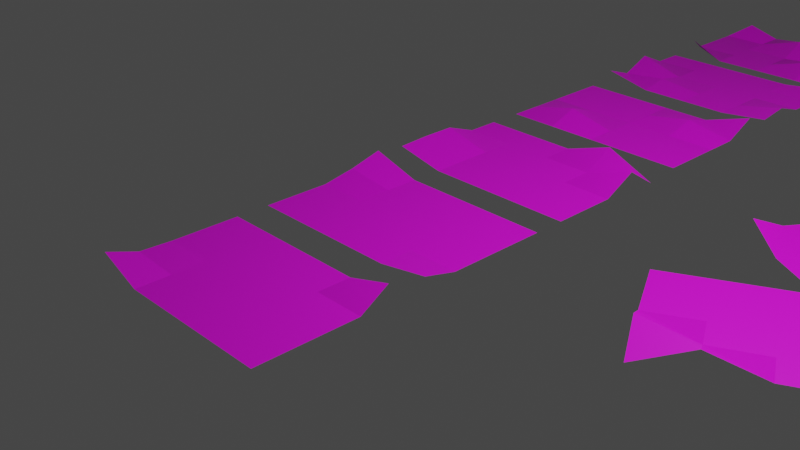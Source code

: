 # Source: letters.blend  (saved by Blender 3.1.7; exported with 4.5.12 LTS)
import bpy
from mathutils import Matrix  # noqa: F401  (used for matrix-valued properties, if any)

bpy.ops.wm.read_factory_settings(use_empty=True)
scene = bpy.context.scene
scene.name = 'Scene'

# ---- collections
col_collection = bpy.data.collections.new('Collection'); scene.collection.children.link(col_collection)

# ---- images (referenced by path relative to the original .blend; pixels are not part of the script)
import os
ASSET_DIR = os.environ.get("B2B_ASSET_DIR", "")  # directory of the original .blend (textures are referenced by path, not embedded)
HERE = os.path.dirname(os.path.abspath(__file__))  # packed textures are extracted next to this script under _unpacked/

def load_image(name, relpath, width, height, colorspace="sRGB"):
    """Load a texture the original file referenced (path relative to the .blend, or extracted next to this script)."""
    p = next((c for c in (os.path.join(HERE, relpath), os.path.join(ASSET_DIR, relpath)) if relpath and os.path.exists(c)), "")
    if p:
        img = bpy.data.images.load(p, check_existing=True)
        img.name = name
    else:  # same state as the original file: an image datablock whose file is absent (Cycles renders it pink)
        img = bpy.data.images.new(name, width, height)
        img.source = "FILE"
        img.filepath = "//" + (relpath or name)
    img.colorspace_settings.name = colorspace
    return img
img_1_png = load_image('1.png', 'source/paper/1.png', 1024, 1024, 'sRGB')
img_3_jpg = load_image('3.jpg', 'source/paper/3.jpg', 1024, 1024, 'sRGB')
img_agu_png = load_image('AGU.png', 'source/paper/AGU.png', 1024, 1024, 'sRGB')
img_4_jpg = load_image('4.jpg', 'source/paper/4.jpg', 1024, 1024, 'sRGB')
img_2_jpg = load_image('2.jpg', 'source/paper/2.jpg', 1024, 1024, 'sRGB')
img_5_jpg = load_image('5.jpg', 'source/paper/5.jpg', 1024, 1024, 'sRGB')
img_6_jpg = load_image('6.jpg', 'source/paper/6.jpg', 1024, 1024, 'sRGB')

# ---- materials (node trees are filled in below, after node groups)
mat_1 = bpy.data.materials.new('1')
mat_1.use_transparent_shadow = False
mat_1.roughness = 0.5
mat_3 = bpy.data.materials.new('3')
mat_3.use_transparent_shadow = False
mat_3.roughness = 0.5
mat_4 = bpy.data.materials.new('4')
mat_4.use_transparent_shadow = False
mat_4.roughness = 0.5
mat_2 = bpy.data.materials.new('2')
mat_2.use_transparent_shadow = False
mat_2.roughness = 0.5
mat_5 = bpy.data.materials.new('5')
mat_5.use_transparent_shadow = False
mat_5.roughness = 0.5
mat_6 = bpy.data.materials.new('6')
mat_6.use_transparent_shadow = False
mat_6.roughness = 0.5
mat_5_005 = bpy.data.materials.new('5.005')
mat_5_005.use_transparent_shadow = False
mat_5_005.roughness = 0.5
mat_3_006 = bpy.data.materials.new('3.006')
mat_3_006.use_transparent_shadow = False
mat_3_006.roughness = 0.5
mat_1_005 = bpy.data.materials.new('1.005')
mat_1_005.use_transparent_shadow = False
mat_1_005.roughness = 0.5
mat_1_006 = bpy.data.materials.new('1.006')
mat_1_006.use_transparent_shadow = False
mat_1_006.roughness = 0.5
mat_3_005 = bpy.data.materials.new('3.005')
mat_3_005.use_transparent_shadow = False
mat_3_005.roughness = 0.5
mat_4_005 = bpy.data.materials.new('4.005')
mat_4_005.use_transparent_shadow = False
mat_4_005.roughness = 0.5
mat_2_005 = bpy.data.materials.new('2.005')
mat_2_005.use_transparent_shadow = False
mat_2_005.roughness = 0.5
mat_5_006 = bpy.data.materials.new('5.006')
mat_5_006.use_transparent_shadow = False
mat_5_006.roughness = 0.5
mat_6_005 = bpy.data.materials.new('6.005')
mat_6_005.use_transparent_shadow = False
mat_6_005.roughness = 0.5
mat_3_007 = bpy.data.materials.new('3.007')
mat_3_007.use_transparent_shadow = False
mat_3_007.roughness = 0.5
mat_4_006 = bpy.data.materials.new('4.006')
mat_4_006.use_transparent_shadow = False
mat_4_006.roughness = 0.5

# ---- material node trees
mat_1.use_nodes = True; mat_1.node_tree.nodes.clear()
_N = mat_1.node_tree.nodes; _L = mat_1.node_tree.links
n0 = _N.new('ShaderNodeBsdfPrincipled'); n0.name = 'Principled BSDF'; n0.location = (10, 300)
n0.distribution = 'GGX'
n0.subsurface_method = 'RANDOM_WALK_SKIN'
n0.inputs[3].default_value = 1.45
n0.inputs[27].default_value = (0.0, 0.0, 0.0, 1.0)
n0.inputs[28].default_value = 1.0
n1 = _N.new('ShaderNodeOutputMaterial'); n1.name = 'Material Output'; n1.location = (300, 300)
n2 = _N.new('ShaderNodeNormalMap'); n2.name = 'Normal Map'; n2.location = (-300, -300)
n2.label = 'Normal/Map'
n2.inputs[0].default_value = 0.0
n3 = _N.new('ShaderNodeTexImage'); n3.name = 'Image Texture'; n3.location = (-300, 600)
n3.image = img_1_png
_L.new(n0.outputs[0], n1.inputs[0])
_L.new(n2.outputs[0], n0.inputs[5])
_L.new(n3.outputs[0], n0.inputs[0])
n1.is_active_output = True
mat_3.use_nodes = True; mat_3.node_tree.nodes.clear()
_N = mat_3.node_tree.nodes; _L = mat_3.node_tree.links
n0 = _N.new('ShaderNodeBsdfPrincipled'); n0.name = 'Principled BSDF'; n0.location = (10, 300)
n0.distribution = 'GGX'
n0.subsurface_method = 'RANDOM_WALK_SKIN'
n0.inputs[3].default_value = 1.45
n0.inputs[27].default_value = (0.0, 0.0, 0.0, 1.0)
n0.inputs[28].default_value = 1.0
n1 = _N.new('ShaderNodeOutputMaterial'); n1.name = 'Material Output'; n1.location = (300, 300)
n2 = _N.new('ShaderNodeNormalMap'); n2.name = 'Normal Map'; n2.location = (-300, -300)
n2.label = 'Normal/Map'
n2.inputs[0].default_value = 0.0
n3 = _N.new('ShaderNodeTexImage'); n3.name = 'Image Texture'; n3.location = (-300, 600)
n3.image = img_3_jpg
n4 = _N.new('ShaderNodeTexImage'); n4.name = 'Image Texture.001'; n4.location = (-360, 238)
n4.image = img_agu_png
_L.new(n0.outputs[0], n1.inputs[0])
_L.new(n2.outputs[0], n0.inputs[5])
_L.new(n4.outputs[0], n0.inputs[0])
n1.is_active_output = True
mat_4.use_nodes = True; mat_4.node_tree.nodes.clear()
_N = mat_4.node_tree.nodes; _L = mat_4.node_tree.links
n0 = _N.new('ShaderNodeBsdfPrincipled'); n0.name = 'Principled BSDF'; n0.location = (10, 300)
n0.distribution = 'GGX'
n0.subsurface_method = 'RANDOM_WALK_SKIN'
n0.inputs[3].default_value = 1.45
n0.inputs[27].default_value = (0.0, 0.0, 0.0, 1.0)
n0.inputs[28].default_value = 1.0
n1 = _N.new('ShaderNodeOutputMaterial'); n1.name = 'Material Output'; n1.location = (300, 300)
n2 = _N.new('ShaderNodeNormalMap'); n2.name = 'Normal Map'; n2.location = (-300, -300)
n2.label = 'Normal/Map'
n2.inputs[0].default_value = 0.0
n3 = _N.new('ShaderNodeTexImage'); n3.name = 'Image Texture'; n3.location = (-300, 600)
n3.image = img_4_jpg
_L.new(n0.outputs[0], n1.inputs[0])
_L.new(n2.outputs[0], n0.inputs[5])
_L.new(n3.outputs[0], n0.inputs[0])
n1.is_active_output = True
mat_2.use_nodes = True; mat_2.node_tree.nodes.clear()
_N = mat_2.node_tree.nodes; _L = mat_2.node_tree.links
n0 = _N.new('ShaderNodeBsdfPrincipled'); n0.name = 'Principled BSDF'; n0.location = (10, 300)
n0.distribution = 'GGX'
n0.subsurface_method = 'RANDOM_WALK_SKIN'
n0.inputs[3].default_value = 1.45
n0.inputs[27].default_value = (0.0, 0.0, 0.0, 1.0)
n0.inputs[28].default_value = 1.0
n1 = _N.new('ShaderNodeOutputMaterial'); n1.name = 'Material Output'; n1.location = (300, 300)
n2 = _N.new('ShaderNodeNormalMap'); n2.name = 'Normal Map'; n2.location = (-300, -300)
n2.label = 'Normal/Map'
n2.inputs[0].default_value = 0.0
n3 = _N.new('ShaderNodeTexImage'); n3.name = 'Image Texture'; n3.location = (-300, 600)
n3.image = img_2_jpg
_L.new(n0.outputs[0], n1.inputs[0])
_L.new(n2.outputs[0], n0.inputs[5])
_L.new(n3.outputs[0], n0.inputs[0])
n1.is_active_output = True
mat_5.use_nodes = True; mat_5.node_tree.nodes.clear()
_N = mat_5.node_tree.nodes; _L = mat_5.node_tree.links
n0 = _N.new('ShaderNodeBsdfPrincipled'); n0.name = 'Principled BSDF'; n0.location = (10, 300)
n0.distribution = 'GGX'
n0.subsurface_method = 'RANDOM_WALK_SKIN'
n0.inputs[3].default_value = 1.45
n0.inputs[27].default_value = (0.0, 0.0, 0.0, 1.0)
n0.inputs[28].default_value = 1.0
n1 = _N.new('ShaderNodeOutputMaterial'); n1.name = 'Material Output'; n1.location = (300, 300)
n2 = _N.new('ShaderNodeNormalMap'); n2.name = 'Normal Map'; n2.location = (-300, -300)
n2.label = 'Normal/Map'
n2.inputs[0].default_value = 0.0
n3 = _N.new('ShaderNodeTexImage'); n3.name = 'Image Texture'; n3.location = (-300, 600)
n3.image = img_5_jpg
_L.new(n0.outputs[0], n1.inputs[0])
_L.new(n2.outputs[0], n0.inputs[5])
_L.new(n3.outputs[0], n0.inputs[0])
n1.is_active_output = True
mat_6.use_nodes = True; mat_6.node_tree.nodes.clear()
_N = mat_6.node_tree.nodes; _L = mat_6.node_tree.links
n0 = _N.new('ShaderNodeBsdfPrincipled'); n0.name = 'Principled BSDF'; n0.location = (10, 300)
n0.distribution = 'GGX'
n0.subsurface_method = 'RANDOM_WALK_SKIN'
n0.inputs[3].default_value = 1.45
n0.inputs[27].default_value = (0.0, 0.0, 0.0, 1.0)
n0.inputs[28].default_value = 1.0
n1 = _N.new('ShaderNodeOutputMaterial'); n1.name = 'Material Output'; n1.location = (300, 300)
n2 = _N.new('ShaderNodeNormalMap'); n2.name = 'Normal Map'; n2.location = (-300, -300)
n2.label = 'Normal/Map'
n2.inputs[0].default_value = 0.0
n3 = _N.new('ShaderNodeTexImage'); n3.name = 'Image Texture'; n3.location = (-300, 600)
n3.image = img_6_jpg
_L.new(n0.outputs[0], n1.inputs[0])
_L.new(n2.outputs[0], n0.inputs[5])
_L.new(n3.outputs[0], n0.inputs[0])
n1.is_active_output = True
mat_5_005.use_nodes = True; mat_5_005.node_tree.nodes.clear()
_N = mat_5_005.node_tree.nodes; _L = mat_5_005.node_tree.links
n0 = _N.new('ShaderNodeBsdfPrincipled'); n0.name = 'Principled BSDF'; n0.location = (10, 300)
n0.distribution = 'GGX'
n0.subsurface_method = 'RANDOM_WALK_SKIN'
n0.inputs[3].default_value = 1.45
n0.inputs[27].default_value = (0.0, 0.0, 0.0, 1.0)
n0.inputs[28].default_value = 1.0
n1 = _N.new('ShaderNodeOutputMaterial'); n1.name = 'Material Output'; n1.location = (300, 300)
n2 = _N.new('ShaderNodeNormalMap'); n2.name = 'Normal Map'; n2.location = (-300, -300)
n2.label = 'Normal/Map'
n2.inputs[0].default_value = 0.0
n3 = _N.new('ShaderNodeTexImage'); n3.name = 'Image Texture'; n3.location = (-300, 600)
n3.image = img_5_jpg
_L.new(n0.outputs[0], n1.inputs[0])
_L.new(n2.outputs[0], n0.inputs[5])
_L.new(n3.outputs[0], n0.inputs[0])
n1.is_active_output = True
mat_3_006.use_nodes = True; mat_3_006.node_tree.nodes.clear()
_N = mat_3_006.node_tree.nodes; _L = mat_3_006.node_tree.links
n0 = _N.new('ShaderNodeBsdfPrincipled'); n0.name = 'Principled BSDF'; n0.location = (10, 300)
n0.distribution = 'GGX'
n0.subsurface_method = 'RANDOM_WALK_SKIN'
n0.inputs[3].default_value = 1.45
n0.inputs[27].default_value = (0.0, 0.0, 0.0, 1.0)
n0.inputs[28].default_value = 1.0
n1 = _N.new('ShaderNodeOutputMaterial'); n1.name = 'Material Output'; n1.location = (300, 300)
n2 = _N.new('ShaderNodeNormalMap'); n2.name = 'Normal Map'; n2.location = (-300, -300)
n2.label = 'Normal/Map'
n2.inputs[0].default_value = 0.0
n3 = _N.new('ShaderNodeTexImage'); n3.name = 'Image Texture'; n3.location = (-300, 600)
n3.image = img_3_jpg
_L.new(n0.outputs[0], n1.inputs[0])
_L.new(n2.outputs[0], n0.inputs[5])
_L.new(n3.outputs[0], n0.inputs[0])
n1.is_active_output = True
mat_1_005.use_nodes = True; mat_1_005.node_tree.nodes.clear()
_N = mat_1_005.node_tree.nodes; _L = mat_1_005.node_tree.links
n0 = _N.new('ShaderNodeBsdfPrincipled'); n0.name = 'Principled BSDF'; n0.location = (10, 300)
n0.distribution = 'GGX'
n0.subsurface_method = 'RANDOM_WALK_SKIN'
n0.inputs[3].default_value = 1.45
n0.inputs[27].default_value = (0.0, 0.0, 0.0, 1.0)
n0.inputs[28].default_value = 1.0
n1 = _N.new('ShaderNodeOutputMaterial'); n1.name = 'Material Output'; n1.location = (300, 300)
n2 = _N.new('ShaderNodeNormalMap'); n2.name = 'Normal Map'; n2.location = (-300, -300)
n2.label = 'Normal/Map'
n2.inputs[0].default_value = 0.0
n3 = _N.new('ShaderNodeTexImage'); n3.name = 'Image Texture'; n3.location = (-300, 600)
n3.image = img_1_png
_L.new(n0.outputs[0], n1.inputs[0])
_L.new(n2.outputs[0], n0.inputs[5])
_L.new(n3.outputs[0], n0.inputs[0])
n1.is_active_output = True
mat_1_006.use_nodes = True; mat_1_006.node_tree.nodes.clear()
_N = mat_1_006.node_tree.nodes; _L = mat_1_006.node_tree.links
n0 = _N.new('ShaderNodeBsdfPrincipled'); n0.name = 'Principled BSDF'; n0.location = (10, 300)
n0.distribution = 'GGX'
n0.subsurface_method = 'RANDOM_WALK_SKIN'
n0.inputs[3].default_value = 1.45
n0.inputs[27].default_value = (0.0, 0.0, 0.0, 1.0)
n0.inputs[28].default_value = 1.0
n1 = _N.new('ShaderNodeOutputMaterial'); n1.name = 'Material Output'; n1.location = (300, 300)
n2 = _N.new('ShaderNodeNormalMap'); n2.name = 'Normal Map'; n2.location = (-300, -300)
n2.label = 'Normal/Map'
n2.inputs[0].default_value = 0.0
n3 = _N.new('ShaderNodeTexImage'); n3.name = 'Image Texture'; n3.location = (-300, 600)
n3.image = img_1_png
_L.new(n0.outputs[0], n1.inputs[0])
_L.new(n2.outputs[0], n0.inputs[5])
_L.new(n3.outputs[0], n0.inputs[0])
n1.is_active_output = True
mat_3_005.use_nodes = True; mat_3_005.node_tree.nodes.clear()
_N = mat_3_005.node_tree.nodes; _L = mat_3_005.node_tree.links
n0 = _N.new('ShaderNodeBsdfPrincipled'); n0.name = 'Principled BSDF'; n0.location = (10, 300)
n0.distribution = 'GGX'
n0.subsurface_method = 'RANDOM_WALK_SKIN'
n0.inputs[3].default_value = 1.45
n0.inputs[27].default_value = (0.0, 0.0, 0.0, 1.0)
n0.inputs[28].default_value = 1.0
n1 = _N.new('ShaderNodeOutputMaterial'); n1.name = 'Material Output'; n1.location = (300, 300)
n2 = _N.new('ShaderNodeNormalMap'); n2.name = 'Normal Map'; n2.location = (-300, -300)
n2.label = 'Normal/Map'
n2.inputs[0].default_value = 0.0
n3 = _N.new('ShaderNodeTexImage'); n3.name = 'Image Texture'; n3.location = (-300, 600)
n3.image = img_3_jpg
_L.new(n0.outputs[0], n1.inputs[0])
_L.new(n2.outputs[0], n0.inputs[5])
_L.new(n3.outputs[0], n0.inputs[0])
n1.is_active_output = True
mat_4_005.use_nodes = True; mat_4_005.node_tree.nodes.clear()
_N = mat_4_005.node_tree.nodes; _L = mat_4_005.node_tree.links
n0 = _N.new('ShaderNodeBsdfPrincipled'); n0.name = 'Principled BSDF'; n0.location = (10, 300)
n0.distribution = 'GGX'
n0.subsurface_method = 'RANDOM_WALK_SKIN'
n0.inputs[3].default_value = 1.45
n0.inputs[27].default_value = (0.0, 0.0, 0.0, 1.0)
n0.inputs[28].default_value = 1.0
n1 = _N.new('ShaderNodeOutputMaterial'); n1.name = 'Material Output'; n1.location = (300, 300)
n2 = _N.new('ShaderNodeNormalMap'); n2.name = 'Normal Map'; n2.location = (-300, -300)
n2.label = 'Normal/Map'
n2.inputs[0].default_value = 0.0
n3 = _N.new('ShaderNodeTexImage'); n3.name = 'Image Texture'; n3.location = (-300, 600)
n3.image = img_4_jpg
_L.new(n0.outputs[0], n1.inputs[0])
_L.new(n2.outputs[0], n0.inputs[5])
_L.new(n3.outputs[0], n0.inputs[0])
n1.is_active_output = True
mat_2_005.use_nodes = True; mat_2_005.node_tree.nodes.clear()
_N = mat_2_005.node_tree.nodes; _L = mat_2_005.node_tree.links
n0 = _N.new('ShaderNodeBsdfPrincipled'); n0.name = 'Principled BSDF'; n0.location = (10, 300)
n0.distribution = 'GGX'
n0.subsurface_method = 'RANDOM_WALK_SKIN'
n0.inputs[3].default_value = 1.45
n0.inputs[27].default_value = (0.0, 0.0, 0.0, 1.0)
n0.inputs[28].default_value = 1.0
n1 = _N.new('ShaderNodeOutputMaterial'); n1.name = 'Material Output'; n1.location = (300, 300)
n2 = _N.new('ShaderNodeNormalMap'); n2.name = 'Normal Map'; n2.location = (-300, -300)
n2.label = 'Normal/Map'
n2.inputs[0].default_value = 0.0
n3 = _N.new('ShaderNodeTexImage'); n3.name = 'Image Texture'; n3.location = (-300, 600)
n3.image = img_2_jpg
_L.new(n0.outputs[0], n1.inputs[0])
_L.new(n2.outputs[0], n0.inputs[5])
_L.new(n3.outputs[0], n0.inputs[0])
n1.is_active_output = True
mat_5_006.use_nodes = True; mat_5_006.node_tree.nodes.clear()
_N = mat_5_006.node_tree.nodes; _L = mat_5_006.node_tree.links
n0 = _N.new('ShaderNodeBsdfPrincipled'); n0.name = 'Principled BSDF'; n0.location = (10, 300)
n0.distribution = 'GGX'
n0.subsurface_method = 'RANDOM_WALK_SKIN'
n0.inputs[3].default_value = 1.45
n0.inputs[27].default_value = (0.0, 0.0, 0.0, 1.0)
n0.inputs[28].default_value = 1.0
n1 = _N.new('ShaderNodeOutputMaterial'); n1.name = 'Material Output'; n1.location = (300, 300)
n2 = _N.new('ShaderNodeNormalMap'); n2.name = 'Normal Map'; n2.location = (-300, -300)
n2.label = 'Normal/Map'
n2.inputs[0].default_value = 0.0
n3 = _N.new('ShaderNodeTexImage'); n3.name = 'Image Texture'; n3.location = (-300, 600)
n3.image = img_5_jpg
_L.new(n0.outputs[0], n1.inputs[0])
_L.new(n2.outputs[0], n0.inputs[5])
_L.new(n3.outputs[0], n0.inputs[0])
n1.is_active_output = True
mat_6_005.use_nodes = True; mat_6_005.node_tree.nodes.clear()
_N = mat_6_005.node_tree.nodes; _L = mat_6_005.node_tree.links
n0 = _N.new('ShaderNodeBsdfPrincipled'); n0.name = 'Principled BSDF'; n0.location = (10, 300)
n0.distribution = 'GGX'
n0.subsurface_method = 'RANDOM_WALK_SKIN'
n0.inputs[3].default_value = 1.45
n0.inputs[27].default_value = (0.0, 0.0, 0.0, 1.0)
n0.inputs[28].default_value = 1.0
n1 = _N.new('ShaderNodeOutputMaterial'); n1.name = 'Material Output'; n1.location = (300, 300)
n2 = _N.new('ShaderNodeNormalMap'); n2.name = 'Normal Map'; n2.location = (-300, -300)
n2.label = 'Normal/Map'
n2.inputs[0].default_value = 0.0
n3 = _N.new('ShaderNodeTexImage'); n3.name = 'Image Texture'; n3.location = (-300, 600)
n3.image = img_6_jpg
_L.new(n0.outputs[0], n1.inputs[0])
_L.new(n2.outputs[0], n0.inputs[5])
_L.new(n3.outputs[0], n0.inputs[0])
n1.is_active_output = True
mat_3_007.use_nodes = True; mat_3_007.node_tree.nodes.clear()
_N = mat_3_007.node_tree.nodes; _L = mat_3_007.node_tree.links
n0 = _N.new('ShaderNodeBsdfPrincipled'); n0.name = 'Principled BSDF'; n0.location = (10, 300)
n0.distribution = 'GGX'
n0.subsurface_method = 'RANDOM_WALK_SKIN'
n0.inputs[3].default_value = 1.45
n0.inputs[27].default_value = (0.0, 0.0, 0.0, 1.0)
n0.inputs[28].default_value = 1.0
n1 = _N.new('ShaderNodeOutputMaterial'); n1.name = 'Material Output'; n1.location = (300, 300)
n2 = _N.new('ShaderNodeNormalMap'); n2.name = 'Normal Map'; n2.location = (-300, -300)
n2.label = 'Normal/Map'
n2.inputs[0].default_value = 0.0
n3 = _N.new('ShaderNodeTexImage'); n3.name = 'Image Texture'; n3.location = (-300, 600)
n3.image = img_3_jpg
_L.new(n0.outputs[0], n1.inputs[0])
_L.new(n2.outputs[0], n0.inputs[5])
_L.new(n3.outputs[0], n0.inputs[0])
n1.is_active_output = True
mat_4_006.use_nodes = True; mat_4_006.node_tree.nodes.clear()
_N = mat_4_006.node_tree.nodes; _L = mat_4_006.node_tree.links
n0 = _N.new('ShaderNodeBsdfPrincipled'); n0.name = 'Principled BSDF'; n0.location = (10, 300)
n0.distribution = 'GGX'
n0.subsurface_method = 'RANDOM_WALK_SKIN'
n0.inputs[3].default_value = 1.45
n0.inputs[27].default_value = (0.0, 0.0, 0.0, 1.0)
n0.inputs[28].default_value = 1.0
n1 = _N.new('ShaderNodeOutputMaterial'); n1.name = 'Material Output'; n1.location = (300, 300)
n2 = _N.new('ShaderNodeNormalMap'); n2.name = 'Normal Map'; n2.location = (-300, -300)
n2.label = 'Normal/Map'
n2.inputs[0].default_value = 0.0
n3 = _N.new('ShaderNodeTexImage'); n3.name = 'Image Texture'; n3.location = (-300, 600)
n3.image = img_4_jpg
_L.new(n0.outputs[0], n1.inputs[0])
_L.new(n2.outputs[0], n0.inputs[5])
_L.new(n3.outputs[0], n0.inputs[0])
n1.is_active_output = True

# ---- world
world_world = bpy.data.worlds.new('World'); scene.world = world_world
world_world.use_nodes = True; world_world.node_tree.nodes.clear()
_N = world_world.node_tree.nodes; _L = world_world.node_tree.links
n0 = _N.new('ShaderNodeOutputWorld'); n0.name = 'World Output'; n0.location = (300, 300)
n1 = _N.new('ShaderNodeBackground'); n1.name = 'Background'; n1.location = (10, 300)
n1.inputs[0].default_value = (0.05088, 0.05088, 0.05088, 1.0)
_L.new(n1.outputs[0], n0.inputs[0])
n0.is_active_output = True
world_world.color = (0.05088, 0.05088, 0.05088)
world_world.use_sun_shadow = False
world_world.sun_shadow_jitter_overblur = 0.0

# ---- cameras
cam_camera = bpy.data.cameras.new('Camera')
cam_camera.clip_end = 100.0
cam_camera.ortho_scale = 7.314

# ---- lights
light_light = bpy.data.lights.new('Light', 'POINT')
light_light.transmission_factor = 0.0
light_light.energy = 1000.0
light_light.shadow_soft_size = 0.1
light_light.shadow_maximum_resolution = 0.006
light_light.use_absolute_resolution = True

# ---- meshes
me_plano = bpy.data.meshes.new('Plano')
me_plano.from_pydata([(-1.0, -1.0, 0.07254), (1.0, -1.0, 0.0), (-1.0, 1.0, 0.0), (1.0, 1.0, 0.1268), (-1.0, 0.0, 0.0), (0.0, -1.0, 0.0), (1.0, 0.0, 0.0), (0.0, 1.0, 0.0), (0.0, 0.0, 0.0), (-1.0, -0.5, 0.0), (0.5, -1.0, 0.0), (1.0, 0.5, 0.0), (-0.5, 1.0, 0.0), (-1.0, 0.5, 0.0), (-0.5, -1.0, 0.0), (1.0, -0.5, 0.0), (0.5, 1.0, 0.05173), (0.0, 0.5, 0.0), (0.0, -0.5, 0.0), (-0.5, 0.0, 0.0), (0.5, 0.0, 0.0), (0.5, -0.5, 0.0), (-0.5, -0.5, 0.0), (-0.5, 0.5, 0.0), (0.5, 0.5, 0.0)], [], [(24, 11, 3, 16), (23, 17, 7, 12), (22, 18, 8, 19), (21, 15, 6, 20), (18, 21, 20, 8), (5, 10, 21, 18), (10, 1, 15, 21), (9, 22, 19, 4), (0, 14, 22, 9), (14, 5, 18, 22), (13, 23, 12, 2), (4, 19, 23, 13), (19, 8, 17, 23), (17, 24, 16, 7), (8, 20, 24, 17), (20, 6, 11, 24)])
me_plano.polygons.foreach_set('use_smooth', [True] * 16)
me_plano.polygons.foreach_set('material_index', [3, 3, 3, 3, 3, 3, 3, 3, 3, 3, 3, 3, 3, 3, 3, 3])
_k = set([(7, 17), (9, 22), (11, 24), (14, 22), (16, 24), (17, 24)])
me_plano.attributes.new('sharp_edge', 'BOOLEAN', 'EDGE').data.foreach_set('value', [ (min(e.vertices), max(e.vertices)) in _k for e in me_plano.edges])
_uv = me_plano.uv_layers.new(name='Mapa UV')
_uv.uv.foreach_set('vector', [0.75, 0.75, 1.0, 0.75, 1.0, 1.0, 0.75, 1.0, 0.25, 0.75, 0.5, 0.75, 0.5, 1.0, 0.25, 1.0, 0.25, 0.25, 0.5, 0.25, 0.5, 0.5, 0.25, 0.5, 0.75, 0.25, 1.0, 0.25, 1.0, 0.5, 0.75, 0.5, 0.5, 0.25, 0.75, 0.25, 0.75, 0.5, 0.5, 0.5, 0.5, 0.0, 0.75, 0.0, 0.75, 0.25, 0.5, 0.25, 0.75, 0.0, 1.0, 0.0, 1.0, 0.25, 0.75, 0.25, 0.0, 0.25, 0.25, 0.25, 0.25, 0.5, 0.0, 0.5, 0.0, 0.0, 0.25, 0.0, 0.25, 0.25, 0.0, 0.25, 0.25, 0.0, 0.5, 0.0, 0.5, 0.25, 0.25, 0.25, 0.0, 0.75, 0.25, 0.75, 0.25, 1.0, 0.0, 1.0, 0.0, 0.5, 0.25, 0.5, 0.25, 0.75, 0.0, 0.75, 0.25, 0.5, 0.5, 0.5, 0.5, 0.75, 0.25, 0.75, 0.5, 0.75, 0.75, 0.75, 0.75, 1.0, 0.5, 1.0, 0.5, 0.5, 0.75, 0.5, 0.75, 0.75, 0.5, 0.75, 0.75, 0.5, 1.0, 0.5, 1.0, 0.75, 0.75, 0.75])
me_plano.materials.append(mat_1)
me_plano.materials.append(mat_3)
me_plano.materials.append(mat_4)
me_plano.materials.append(mat_2)
me_plano.materials.append(mat_5)
me_plano.materials.append(mat_6)
me_plano.use_remesh_fix_poles = True
me_plano.use_remesh_preserve_attributes = False
me_plano.update()
me_plano.normals_split_custom_set([tuple(v) for v in zip(*[iter([-0.07372, -0.1753, 0.9818, -0.07372, -0.1753, 0.9818, -0.07372, -0.1753, 0.9818, -0.07372, -0.1753, 0.9818, 0.0, 0.0, 1.0, 0.0, 0.0, 1.0, 0.0, 0.0, 1.0, 0.0, 0.0, 1.0, 0.0, 0.0, 1.0, 0.0, 0.0, 1.0, 0.0, 0.0, 1.0, 0.0, 0.0, 1.0, 0.0, 0.0, 1.0, 0.0, 0.0, 1.0, 0.0, 0.0, 1.0, 0.0, 0.0, 1.0, 0.0, 0.0, 1.0, 0.0, 0.0, 1.0, 0.0, 0.0, 1.0, 0.0, 0.0, 1.0, 0.0, 0.0, 1.0, 0.0, 0.0, 1.0, 0.0, 0.0, 1.0, 0.0, 0.0, 1.0, 0.0, 0.0, 1.0, 0.0, 0.0, 1.0, 0.0, 0.0, 1.0, 0.0, 0.0, 1.0, 0.0, 0.0, 1.0, 0.0, 0.0, 1.0, 0.0, 0.0, 1.0, 0.0, 0.0, 1.0, 0.07216, 0.07216, 0.9948, 0.07216, 0.07216, 0.9948, 0.07216, 0.07216, 0.9948, 0.07216, 0.07216, 0.9948, 0.0, 0.0, 1.0, 0.0, 0.0, 1.0, 0.0, 0.0, 1.0, 0.0, 0.0, 1.0, 0.0, 0.0, 1.0, 0.0, 0.0, 1.0, 0.0, 0.0, 1.0, 0.0, 0.0, 1.0, 0.0, 0.0, 1.0, 0.0, 0.0, 1.0, 0.0, 0.0, 1.0, 0.0, 0.0, 1.0, 0.0, 0.0, 1.0, 0.0, 0.0, 1.0, 0.0, 0.0, 1.0, 0.0, 0.0, 1.0, -0.05159, -0.05159, 0.9973, -0.05159, -0.05159, 0.9973, -0.05159, -0.05159, 0.9973, -0.05159, -0.05159, 0.9973, 0.0, 0.0, 1.0, 0.0, 0.0, 1.0, 0.0, 0.0, 1.0, 0.0, 0.0, 1.0, 0.0, 0.0, 1.0, 0.0, 0.0, 1.0, 0.0, 0.0, 1.0, 0.0, 0.0, 1.0])] * 3)])
me_plano_001 = bpy.data.meshes.new('Plano.001')
me_plano_001.from_pydata([(-1.0, -1.0, 0.0), (1.0, -1.0, -0.04257), (-1.0, 1.0, 0.09031), (1.0, 1.0, 0.0), (-1.0, 0.0, 0.0), (0.0, -1.0, 0.0), (1.0, 0.0, 0.0), (0.0, 1.0, 0.1031), (0.0, 0.0, 0.0), (-1.0, -0.5, 0.0), (0.5, -1.0, 0.1423), (1.0, 0.5, 0.0), (-0.5, 1.0, 0.1031), (-1.0, 0.5, 0.0), (-0.5, -1.0, 0.0), (1.0, -0.5, 0.1423), (0.5, 1.0, 0.0), (0.0, 0.5, 0.0), (0.0, -0.5, 0.0), (-0.5, 0.0, 0.0), (0.5, 0.0, 0.0), (0.5, -0.5, 0.0), (-0.5, -0.5, 0.0), (-0.5, 0.5, 0.0), (0.5, 0.5, 0.0)], [], [(24, 11, 3, 16), (23, 17, 7, 12), (22, 18, 8, 19), (21, 15, 6, 20), (18, 21, 20, 8), (5, 10, 21, 18), (10, 1, 15, 21), (9, 22, 19, 4), (0, 14, 22, 9), (14, 5, 18, 22), (13, 23, 12, 2), (4, 19, 23, 13), (19, 8, 17, 23), (17, 24, 16, 7), (8, 20, 24, 17), (20, 6, 11, 24)])
me_plano_001.polygons.foreach_set('use_smooth', [True] * 16)
_k = set([(5, 18), (6, 20), (7, 17), (10, 21), (12, 23), (13, 23), (15, 21), (16, 24), (17, 23), (17, 24), (18, 21), (20, 21)])
me_plano_001.attributes.new('sharp_edge', 'BOOLEAN', 'EDGE').data.foreach_set('value', [ (min(e.vertices), max(e.vertices)) in _k for e in me_plano_001.edges])
_uv = me_plano_001.uv_layers.new(name='Mapa UV')
_uv.uv.foreach_set('vector', [0.75, 0.75, 1.0, 0.75, 1.0, 1.0, 0.75, 1.0, 0.25, 0.75, 0.5, 0.75, 0.5, 1.0, 0.25, 1.0, 0.25, 0.25, 0.5, 0.25, 0.5, 0.5, 0.25, 0.5, 0.75, 0.25, 1.0, 0.25, 1.0, 0.5, 0.75, 0.5, 0.5, 0.25, 0.75, 0.25, 0.75, 0.5, 0.5, 0.5, 0.5, 0.0, 0.75, 0.0, 0.75, 0.25, 0.5, 0.25, 0.75, 0.0, 1.0, 0.0, 1.0, 0.25, 0.75, 0.25, 0.0, 0.25, 0.25, 0.25, 0.25, 0.5, 0.0, 0.5, 0.0, 0.0, 0.25, 0.0, 0.25, 0.25, 0.0, 0.25, 0.25, 0.0, 0.5, 0.0, 0.5, 0.25, 0.25, 0.25, 0.0, 0.75, 0.25, 0.75, 0.25, 1.0, 0.0, 1.0, 0.0, 0.5, 0.25, 0.5, 0.25, 0.75, 0.0, 0.75, 0.25, 0.5, 0.5, 0.5, 0.5, 0.75, 0.25, 0.75, 0.5, 0.75, 0.75, 0.75, 0.75, 1.0, 0.5, 1.0, 0.5, 0.5, 0.75, 0.5, 0.75, 0.75, 0.5, 0.75, 0.75, 0.5, 1.0, 0.5, 1.0, 0.75, 0.75, 0.75])
me_plano_001.materials.append(mat_3)
me_plano_001.use_remesh_fix_poles = True
me_plano_001.use_remesh_preserve_attributes = False
me_plano_001.update()
me_plano_001.normals_split_custom_set([tuple(v) for v in zip(*[iter([0.0, 0.0, 1.0, 0.0, 0.0, 1.0, 0.0, 0.0, 1.0, 0.0, 0.0, 1.0, 0.0, -0.2019, 0.9794, 0.0, -0.2019, 0.9794, 0.0, -0.2019, 0.9794, 0.0, -0.2019, 0.9794, 0.0, 0.0, 1.0, 0.0, 0.0, 1.0, 0.0, 0.0, 1.0, 0.0, 0.0, 1.0, -0.1395, 0.1395, 0.9804, -0.1395, 0.1395, 0.9804, -0.1395, 0.1395, 0.9804, -0.1395, 0.1395, 0.9804, 0.0, 0.0, 1.0, 0.0, 0.0, 1.0, 0.0, 0.0, 1.0, 0.0, 0.0, 1.0, -0.1395, 0.1395, 0.9804, -0.1395, 0.1395, 0.9804, -0.1395, 0.1395, 0.9804, -0.1395, 0.1395, 0.9804, 0.04249, -0.04249, 0.9982, 0.04249, -0.04249, 0.9982, 0.04249, -0.04249, 0.9982, 0.04249, -0.04249, 0.9982, 0.0, 0.0, 1.0, 0.0, 0.0, 1.0, 0.0, 0.0, 1.0, 0.0, 0.0, 1.0, 0.0, 0.0, 1.0, 0.0, 0.0, 1.0, 0.0, 0.0, 1.0, 0.0, 0.0, 1.0, 0.0, 0.0, 1.0, 0.0, 0.0, 1.0, 0.0, 0.0, 1.0, 0.0, 0.0, 1.0, -0.01253, -0.1898, 0.9817, -0.01253, -0.1898, 0.9817, -0.01253, -0.1898, 0.9817, -0.01253, -0.1898, 0.9817, 0.0, 0.0, 1.0, 0.0, 0.0, 1.0, 0.0, 0.0, 1.0, 0.0, 0.0, 1.0, 0.0, 0.0, 1.0, 0.0, 0.0, 1.0, 0.0, 0.0, 1.0, 0.0, 0.0, 1.0, 0.102, -0.102, 0.9895, 0.102, -0.102, 0.9895, 0.102, -0.102, 0.9895, 0.102, -0.102, 0.9895, 0.0, 0.0, 1.0, 0.0, 0.0, 1.0, 0.0, 0.0, 1.0, 0.0, 0.0, 1.0, 0.0, 0.0, 1.0, 0.0, 0.0, 1.0, 0.0, 0.0, 1.0, 0.0, 0.0, 1.0])] * 3)])
me_plano_002 = bpy.data.meshes.new('Plano.002')
me_plano_002.from_pydata([(-1.0, -1.0, 0.0), (1.0, -1.0, 0.1366), (-1.0, 1.0, 0.0), (1.0, 1.0, 0.0), (-1.0, 0.0, 0.0), (0.0, -1.0, 0.0), (1.0, 0.0, 0.0), (0.0, 1.0, 0.0), (0.0, 0.0, 0.0), (-1.0, -0.5, 0.0), (0.5, -1.0, 0.0), (1.0, 0.5, 0.0), (-0.5, 1.0, 0.0), (-1.0, 0.5, 0.0), (-0.5, -1.0, 0.0), (1.0, -0.5, 0.0), (0.5, 1.0, 0.0), (0.0, 0.5, 0.0), (0.0, -0.5, 0.0), (-0.5, 0.0, 0.0), (0.5, 0.0, 0.0), (0.5, -0.5, 0.07653), (-0.5, -0.5, 0.0), (-0.5, 0.5, 0.09962), (0.5, 0.5, 0.0)], [], [(24, 11, 3, 16), (23, 17, 7, 12), (22, 18, 8, 19), (21, 15, 6, 20), (18, 21, 20, 8), (5, 10, 21, 18), (10, 1, 15, 21), (9, 22, 19, 4), (0, 14, 22, 9), (14, 5, 18, 22), (13, 23, 12, 2), (4, 19, 23, 13), (19, 8, 17, 23), (17, 24, 16, 7), (8, 20, 24, 17), (20, 6, 11, 24)])
me_plano_002.polygons.foreach_set('use_smooth', [True] * 16)
_k = set([(4, 19), (5, 18), (6, 20), (7, 17), (8, 17), (8, 18), (8, 19), (8, 20), (10, 21), (12, 23), (13, 23), (15, 21), (17, 23), (18, 21), (19, 23), (20, 21)])
me_plano_002.attributes.new('sharp_edge', 'BOOLEAN', 'EDGE').data.foreach_set('value', [ (min(e.vertices), max(e.vertices)) in _k for e in me_plano_002.edges])
_uv = me_plano_002.uv_layers.new(name='Mapa UV')
_uv.uv.foreach_set('vector', [0.75, 0.75, 1.0, 0.75, 1.0, 1.0, 0.75, 1.0, 0.25, 0.75, 0.5, 0.75, 0.5, 1.0, 0.25, 1.0, 0.25, 0.25, 0.5, 0.25, 0.5, 0.5, 0.25, 0.5, 0.75, 0.25, 1.0, 0.25, 1.0, 0.5, 0.75, 0.5, 0.5, 0.25, 0.75, 0.25, 0.75, 0.5, 0.5, 0.5, 0.5, 0.0, 0.75, 0.0, 0.75, 0.25, 0.5, 0.25, 0.75, 0.0, 1.0, 0.0, 1.0, 0.25, 0.75, 0.25, 0.0, 0.25, 0.25, 0.25, 0.25, 0.5, 0.0, 0.5, 0.0, 0.0, 0.25, 0.0, 0.25, 0.25, 0.0, 0.25, 0.25, 0.0, 0.5, 0.0, 0.5, 0.25, 0.25, 0.25, 0.0, 0.75, 0.25, 0.75, 0.25, 1.0, 0.0, 1.0, 0.0, 0.5, 0.25, 0.5, 0.25, 0.75, 0.0, 0.75, 0.25, 0.5, 0.5, 0.5, 0.5, 0.75, 0.25, 0.75, 0.5, 0.75, 0.75, 0.75, 0.75, 1.0, 0.5, 1.0, 0.5, 0.5, 0.75, 0.5, 0.75, 0.75, 0.5, 0.75, 0.75, 0.5, 1.0, 0.5, 1.0, 0.75, 0.75, 0.75])
me_plano_002.materials.append(mat_4)
me_plano_002.use_remesh_fix_poles = True
me_plano_002.use_remesh_preserve_attributes = False
me_plano_002.update()
me_plano_002.normals_split_custom_set([tuple(v) for v in zip(*[iter([0.0, 0.0, 1.0, 0.0, 0.0, 1.0, 0.0, 0.0, 1.0, 0.0, 0.0, 1.0, 0.09865, 0.09865, 0.9902, 0.09865, 0.09865, 0.9902, 0.09865, 0.09865, 0.9902, 0.09865, 0.09865, 0.9902, 0.0, 0.0, 1.0, 0.0, 0.0, 1.0, 0.0, 0.0, 1.0, 0.0, 0.0, 1.0, 0.07608, 0.07608, 0.9942, 0.07608, 0.07608, 0.9942, 0.07608, 0.07608, 0.9942, 0.07608, 0.07608, 0.9942, -0.07608, 0.07608, 0.9942, -0.07608, 0.07608, 0.9942, -0.07608, 0.07608, 0.9942, -0.07608, 0.07608, 0.9942, -0.07608, -0.07608, 0.9942, -0.07608, -0.07608, 0.9942, -0.07608, -0.07608, 0.9942, -0.07608, -0.07608, 0.9942, -0.05984, 0.05984, 0.9964, -0.05984, 0.05984, 0.9964, -0.05984, 0.05984, 0.9964, -0.05984, 0.05984, 0.9964, 0.0, 0.0, 1.0, 0.0, 0.0, 1.0, 0.0, 0.0, 1.0, 0.0, 0.0, 1.0, 0.0, 0.0, 1.0, 0.0, 0.0, 1.0, 0.0, 0.0, 1.0, 0.0, 0.0, 1.0, 0.0, 0.0, 1.0, 0.0, 0.0, 1.0, 0.0, 0.0, 1.0, 0.0, 0.0, 1.0, -0.09865, 0.09865, 0.9902, -0.09865, 0.09865, 0.9902, -0.09865, 0.09865, 0.9902, -0.09865, 0.09865, 0.9902, -0.09865, -0.09865, 0.9902, -0.09865, -0.09865, 0.9902, -0.09865, -0.09865, 0.9902, -0.09865, -0.09865, 0.9902, 0.09865, -0.09865, 0.9902, 0.09865, -0.09865, 0.9902, 0.09865, -0.09865, 0.9902, 0.09865, -0.09865, 0.9902, 0.0, 0.0, 1.0, 0.0, 0.0, 1.0, 0.0, 0.0, 1.0, 0.0, 0.0, 1.0, 0.0, 0.0, 1.0, 0.0, 0.0, 1.0, 0.0, 0.0, 1.0, 0.0, 0.0, 1.0, 0.0, 0.0, 1.0, 0.0, 0.0, 1.0, 0.0, 0.0, 1.0, 0.0, 0.0, 1.0])] * 3)])
me_plano_003 = bpy.data.meshes.new('Plano.003')
me_plano_003.from_pydata([(-1.0, -1.0, 0.0), (1.0, -0.9447, 0.1112), (-0.9721, 0.9429, 0.1287), (1.0, 1.0, 0.0), (-1.0, 0.0, 0.0), (0.0, -1.0, 0.0), (1.0, 0.0, 0.0), (0.0, 1.0, 0.0), (0.0, 0.0, 0.0), (-1.0, -0.5, 0.0), (0.5, -1.0, 0.0), (1.0, 0.5, 0.0), (-0.5038, 0.9681, 0.02601), (-1.0, 0.5, 0.0), (-0.5, -1.0, 0.0), (1.0, -0.5, 0.0), (0.5, 1.0, 0.0), (0.0, 0.5, 0.0), (0.0, -0.5, 0.0), (-0.5, 0.0, 0.0), (0.5, 0.0, 0.0), (0.5, -0.5, 0.0), (-0.5, -0.5, 0.0), (-0.5, 0.5, 0.0), (0.5, 0.5, 0.0)], [], [(24, 11, 3, 16), (23, 17, 7, 12), (22, 18, 8, 19), (21, 15, 6, 20), (18, 21, 20, 8), (5, 10, 21, 18), (10, 1, 15, 21), (9, 22, 19, 4), (0, 14, 22, 9), (14, 5, 18, 22), (13, 23, 12, 2), (4, 19, 23, 13), (19, 8, 17, 23), (17, 24, 16, 7), (8, 20, 24, 17), (20, 6, 11, 24)])
me_plano_003.polygons.foreach_set('use_smooth', [True] * 16)
_k = set([(7, 17), (10, 21), (12, 23), (13, 23), (15, 21), (17, 23)])
me_plano_003.attributes.new('sharp_edge', 'BOOLEAN', 'EDGE').data.foreach_set('value', [ (min(e.vertices), max(e.vertices)) in _k for e in me_plano_003.edges])
_uv = me_plano_003.uv_layers.new(name='Mapa UV')
_uv.uv.foreach_set('vector', [0.75, 0.75, 1.0, 0.75, 1.0, 1.0, 0.75, 1.0, 0.25, 0.75, 0.5, 0.75, 0.5, 1.0, 0.25, 1.0, 0.25, 0.25, 0.5, 0.25, 0.5, 0.5, 0.25, 0.5, 0.75, 0.25, 1.0, 0.25, 1.0, 0.5, 0.75, 0.5, 0.5, 0.25, 0.75, 0.25, 0.75, 0.5, 0.5, 0.5, 0.5, 0.0, 0.75, 0.0, 0.75, 0.25, 0.5, 0.25, 0.75, 0.0, 1.0, 0.0, 1.0, 0.25, 0.75, 0.25, 0.0, 0.25, 0.25, 0.25, 0.25, 0.5, 0.0, 0.5, 0.0, 0.0, 0.25, 0.0, 0.25, 0.25, 0.0, 0.25, 0.25, 0.0, 0.5, 0.0, 0.5, 0.25, 0.25, 0.25, 0.0, 0.75, 0.25, 0.75, 0.25, 1.0, 0.0, 1.0, 0.0, 0.5, 0.25, 0.5, 0.25, 0.75, 0.0, 0.75, 0.25, 0.5, 0.5, 0.5, 0.5, 0.75, 0.25, 0.75, 0.5, 0.75, 0.75, 0.75, 0.75, 1.0, 0.5, 1.0, 0.5, 0.5, 0.75, 0.5, 0.75, 0.75, 0.5, 0.75, 0.75, 0.5, 1.0, 0.5, 1.0, 0.75, 0.75, 0.75])
me_plano_003.materials.append(mat_1)
me_plano_003.use_remesh_fix_poles = True
me_plano_003.use_remesh_preserve_attributes = False
me_plano_003.update()
me_plano_003.normals_split_custom_set([tuple(v) for v in zip(*[iter([0.0, 0.0, 1.0, 0.0, 0.0, 1.0, 0.0, 0.0, 1.0, 0.0, 0.0, 1.0, 0.02675, -0.02675, 0.9993, 0.02675, -0.02675, 0.9993, 0.02675, -0.02675, 0.9993, 0.02675, -0.02675, 0.9993, 0.0, 0.0, 1.0, 0.0, 0.0, 1.0, 0.0, 0.0, 1.0, 0.0, 0.0, 1.0, 0.0, 0.0, 1.0, 0.0, 0.0, 1.0, 0.0, 0.0, 1.0, 0.0, 0.0, 1.0, 0.0, 0.0, 1.0, 0.0, 0.0, 1.0, 0.0, 0.0, 1.0, 0.0, 0.0, 1.0, 0.0, 0.0, 1.0, 0.0, 0.0, 1.0, 0.0, 0.0, 1.0, 0.0, 0.0, 1.0, -0.1161, 0.1161, 0.9864, -0.1161, 0.1161, 0.9864, -0.1161, 0.1161, 0.9864, -0.1161, 0.1161, 0.9864, 0.0, 0.0, 1.0, 0.0, 0.0, 1.0, 0.0, 0.0, 1.0, 0.0, 0.0, 1.0, 0.0, 0.0, 1.0, 0.0, 0.0, 1.0, 0.0, 0.0, 1.0, 0.0, 0.0, 1.0, 0.0, 0.0, 1.0, 0.0, 0.0, 1.0, 0.0, 0.0, 1.0, 0.0, 0.0, 1.0, 0.1082, -0.1692, 0.9796, 0.1082, -0.1692, 0.9796, 0.1082, -0.1692, 0.9796, 0.1082, -0.1692, 0.9796, 0.0, 0.0, 1.0, 0.0, 0.0, 1.0, 0.0, 0.0, 1.0, 0.0, 0.0, 1.0, 0.0, 0.0, 1.0, 0.0, 0.0, 1.0, 0.0, 0.0, 1.0, 0.0, 0.0, 1.0, 0.0, 0.0, 1.0, 0.0, 0.0, 1.0, 0.0, 0.0, 1.0, 0.0, 0.0, 1.0, 0.0, 0.0, 1.0, 0.0, 0.0, 1.0, 0.0, 0.0, 1.0, 0.0, 0.0, 1.0, 0.0, 0.0, 1.0, 0.0, 0.0, 1.0, 0.0, 0.0, 1.0, 0.0, 0.0, 1.0])] * 3)])
me_plano_004 = bpy.data.meshes.new('Plano.004')
me_plano_004.from_pydata([(-1.0, -1.0, 0.04959), (1.0, -1.0, 0.05567), (-1.0, 1.0, 0.0946), (1.0, 1.0, 0.0), (-1.0, 0.0, 0.0), (0.0, -1.0, 0.0), (1.0, 0.0, 0.0), (0.0, 1.0, 0.122), (0.0, 0.0, 0.0), (-1.0, -0.5, 0.0), (0.5, -1.0, 0.0), (1.0, 0.5, 0.0), (-0.5, 1.0, 0.0), (-1.0, 0.5, 0.0), (-0.5, -1.0, 0.08753), (1.0, -0.5, 0.0), (0.5, 1.0, 0.0), (0.0, 0.5, 0.0), (0.0, -0.5, 0.0), (-0.5, 0.0, 0.0), (0.5, 0.0, 0.0), (0.5, -0.5, 0.0), (-0.5, -0.5, 0.0), (-0.5, 0.5, 0.04778), (0.5, 0.5, 0.0)], [], [(24, 11, 3, 16), (23, 17, 7, 12), (22, 18, 8, 19), (21, 15, 6, 20), (18, 21, 20, 8), (5, 10, 21, 18), (10, 1, 15, 21), (9, 22, 19, 4), (0, 14, 22, 9), (14, 5, 18, 22), (13, 23, 12, 2), (4, 19, 23, 13), (19, 8, 17, 23), (17, 24, 16, 7), (8, 20, 24, 17), (20, 6, 11, 24)])
me_plano_004.polygons.foreach_set('use_smooth', [True] * 16)
_k = set([(4, 19), (5, 18), (7, 17), (8, 17), (8, 19), (9, 22), (10, 21), (12, 23), (13, 23), (14, 22), (15, 21), (16, 24), (17, 23), (17, 24), (18, 22), (19, 23)])
me_plano_004.attributes.new('sharp_edge', 'BOOLEAN', 'EDGE').data.foreach_set('value', [ (min(e.vertices), max(e.vertices)) in _k for e in me_plano_004.edges])
_uv = me_plano_004.uv_layers.new(name='Mapa UV')
_uv.uv.foreach_set('vector', [0.75, 0.75, 1.0, 0.75, 1.0, 1.0, 0.75, 1.0, 0.25, 0.75, 0.5, 0.75, 0.5, 1.0, 0.25, 1.0, 0.25, 0.25, 0.5, 0.25, 0.5, 0.5, 0.25, 0.5, 0.75, 0.25, 1.0, 0.25, 1.0, 0.5, 0.75, 0.5, 0.5, 0.25, 0.75, 0.25, 0.75, 0.5, 0.5, 0.5, 0.5, 0.0, 0.75, 0.0, 0.75, 0.25, 0.5, 0.25, 0.75, 0.0, 1.0, 0.0, 1.0, 0.25, 0.75, 0.25, 0.0, 0.25, 0.25, 0.25, 0.25, 0.5, 0.0, 0.5, 0.0, 0.0, 0.25, 0.0, 0.25, 0.25, 0.0, 0.25, 0.25, 0.0, 0.5, 0.0, 0.5, 0.25, 0.25, 0.25, 0.0, 0.75, 0.25, 0.75, 0.25, 1.0, 0.0, 1.0, 0.0, 0.5, 0.25, 0.5, 0.25, 0.75, 0.0, 0.75, 0.25, 0.5, 0.5, 0.5, 0.5, 0.75, 0.25, 0.75, 0.5, 0.75, 0.75, 0.75, 0.75, 1.0, 0.5, 1.0, 0.5, 0.5, 0.75, 0.5, 0.75, 0.75, 0.5, 0.75, 0.75, 0.5, 1.0, 0.5, 1.0, 0.75, 0.75, 0.75])
me_plano_004.materials.append(mat_6)
me_plano_004.use_remesh_fix_poles = True
me_plano_004.use_remesh_preserve_attributes = False
me_plano_004.update()
me_plano_004.normals_split_custom_set([tuple(v) for v in zip(*[iter([0.0, 0.0, 1.0, 0.0, 0.0, 1.0, 0.0, 0.0, 1.0, 0.0, 0.0, 1.0, -0.07378, -0.07378, 0.9945, -0.07378, -0.07378, 0.9945, -0.07378, -0.07378, 0.9945, -0.07378, -0.07378, 0.9945, 0.0, 0.0, 1.0, 0.0, 0.0, 1.0, 0.0, 0.0, 1.0, 0.0, 0.0, 1.0, 0.0, 0.0, 1.0, 0.0, 0.0, 1.0, 0.0, 0.0, 1.0, 0.0, 0.0, 1.0, 0.0, 0.0, 1.0, 0.0, 0.0, 1.0, 0.0, 0.0, 1.0, 0.0, 0.0, 1.0, 0.0, 0.0, 1.0, 0.0, 0.0, 1.0, 0.0, 0.0, 1.0, 0.0, 0.0, 1.0, -0.0555, 0.0555, 0.9969, -0.0555, 0.0555, 0.9969, -0.0555, 0.0555, 0.9969, -0.0555, 0.0555, 0.9969, 0.0, 0.0, 1.0, 0.0, 0.0, 1.0, 0.0, 0.0, 1.0, 0.0, 0.0, 1.0, -0.03757, 0.1358, 0.99, -0.03757, 0.1358, 0.99, -0.03757, 0.1358, 0.99, -0.03757, 0.1358, 0.99, 0.08687, 0.08687, 0.9924, 0.08687, 0.08687, 0.9924, 0.08687, 0.08687, 0.9924, 0.08687, 0.08687, 0.9924, 0.04671, -0.04671, 0.9978, 0.04671, -0.04671, 0.9978, 0.04671, -0.04671, 0.9978, 0.04671, -0.04671, 0.9978, -0.04767, -0.04767, 0.9977, -0.04767, -0.04767, 0.9977, -0.04767, -0.04767, 0.9977, -0.04767, -0.04767, 0.9977, 0.04767, -0.04767, 0.9977, 0.04767, -0.04767, 0.9977, 0.04767, -0.04767, 0.9977, 0.04767, -0.04767, 0.9977, 0.1202, -0.1202, 0.9854, 0.1202, -0.1202, 0.9854, 0.1202, -0.1202, 0.9854, 0.1202, -0.1202, 0.9854, 0.0, 0.0, 1.0, 0.0, 0.0, 1.0, 0.0, 0.0, 1.0, 0.0, 0.0, 1.0, 0.0, 0.0, 1.0, 0.0, 0.0, 1.0, 0.0, 0.0, 1.0, 0.0, 0.0, 1.0])] * 3)])
me_plano_005 = bpy.data.meshes.new('Plano.005')
me_plano_005.from_pydata([(-1.0, -1.0, 0.0), (1.0, -1.0, 0.1224), (-0.87, 0.9405, 0.1298), (0.8867, 0.8234, 0.1124), (-1.0, 0.0, 0.0), (0.0, -1.0, 0.0), (1.0, 0.0, 0.0), (0.0, 1.0, 0.0), (0.0, 0.0, 0.0), (-1.0, -0.5, 0.0), (0.5, -1.0, 0.0), (1.0, 0.5, 0.0), (-0.5, 1.0, 0.0), (-1.0, 0.5, 0.0), (-0.5, -1.0, 0.0), (1.0, -0.5, 0.0), (0.5, 1.0, 0.0), (0.0, 0.5, 0.0), (0.0, -0.5, 0.0), (-0.5, 0.0, 0.0), (0.5, 0.0, 0.1224), (0.5, -0.5, 0.0), (-0.5, -0.5, 0.1224), (-0.5, 0.5, 0.0), (0.5, 0.5, 0.0)], [], [(24, 11, 3, 16), (23, 17, 7, 12), (22, 18, 8, 19), (21, 15, 6, 20), (18, 21, 20, 8), (5, 10, 21, 18), (10, 1, 15, 21), (9, 22, 19, 4), (0, 14, 22, 9), (14, 5, 18, 22), (13, 23, 12, 2), (4, 19, 23, 13), (19, 8, 17, 23), (17, 24, 16, 7), (8, 20, 24, 17), (20, 6, 11, 24)])
me_plano_005.polygons.foreach_set('use_smooth', [True] * 16)
_k = set([(4, 19), (5, 18), (6, 20), (8, 17), (8, 18), (8, 19), (8, 20), (9, 22), (10, 21), (11, 24), (12, 23), (13, 23), (14, 22), (15, 21), (16, 24), (17, 24), (18, 21), (18, 22), (19, 22), (20, 21), (20, 24)])
me_plano_005.attributes.new('sharp_edge', 'BOOLEAN', 'EDGE').data.foreach_set('value', [ (min(e.vertices), max(e.vertices)) in _k for e in me_plano_005.edges])
_uv = me_plano_005.uv_layers.new(name='Mapa UV')
_uv.uv.foreach_set('vector', [0.75, 0.75, 1.0, 0.75, 1.0, 1.0, 0.75, 1.0, 0.25, 0.75, 0.5, 0.75, 0.5, 1.0, 0.25, 1.0, 0.25, 0.25, 0.5, 0.25, 0.5, 0.5, 0.25, 0.5, 0.75, 0.25, 1.0, 0.25, 1.0, 0.5, 0.75, 0.5, 0.5, 0.25, 0.75, 0.25, 0.75, 0.5, 0.5, 0.5, 0.5, 0.0, 0.75, 0.0, 0.75, 0.25, 0.5, 0.25, 0.75, 0.0, 1.0, 0.0, 1.0, 0.25, 0.75, 0.25, 0.0, 0.25, 0.25, 0.25, 0.25, 0.5, 0.0, 0.5, 0.0, 0.0, 0.25, 0.0, 0.25, 0.25, 0.0, 0.25, 0.25, 0.0, 0.5, 0.0, 0.5, 0.25, 0.25, 0.25, 0.0, 0.75, 0.25, 0.75, 0.25, 1.0, 0.0, 1.0, 0.0, 0.5, 0.25, 0.5, 0.25, 0.75, 0.0, 0.75, 0.25, 0.5, 0.5, 0.5, 0.5, 0.75, 0.25, 0.75, 0.5, 0.75, 0.75, 0.75, 0.75, 1.0, 0.5, 1.0, 0.5, 0.5, 0.75, 0.5, 0.75, 0.75, 0.5, 0.75, 0.75, 0.5, 1.0, 0.5, 1.0, 0.75, 0.75, 0.75])
me_plano_005.materials.append(mat_5_005)
me_plano_005.use_remesh_fix_poles = True
me_plano_005.use_remesh_preserve_attributes = False
me_plano_005.update()
me_plano_005.normals_split_custom_set([tuple(v) for v in zip(*[iter([-0.1545, -0.1545, 0.9758, -0.1545, -0.1545, 0.9758, -0.1545, -0.1545, 0.9758, -0.1545, -0.1545, 0.9758, 0.0, 0.0, 1.0, 0.0, 0.0, 1.0, 0.0, 0.0, 1.0, 0.0, 0.0, 1.0, 0.1206, 0.1206, 0.9854, 0.1206, 0.1206, 0.9854, 0.1206, 0.1206, 0.9854, 0.1206, 0.1206, 0.9854, 0.1206, -0.1206, 0.9854, 0.1206, -0.1206, 0.9854, 0.1206, -0.1206, 0.9854, 0.1206, -0.1206, 0.9854, -0.1206, -0.1206, 0.9854, -0.1206, -0.1206, 0.9854, -0.1206, -0.1206, 0.9854, -0.1206, -0.1206, 0.9854, 0.0, 0.0, 1.0, 0.0, 0.0, 1.0, 0.0, 0.0, 1.0, 0.0, 0.0, 1.0, -0.1206, 0.1206, 0.9854, -0.1206, 0.1206, 0.9854, -0.1206, 0.1206, 0.9854, -0.1206, 0.1206, 0.9854, -0.1206, 0.1206, 0.9854, -0.1206, 0.1206, 0.9854, -0.1206, 0.1206, 0.9854, -0.1206, 0.1206, 0.9854, -0.1206, -0.1206, 0.9854, -0.1206, -0.1206, 0.9854, -0.1206, -0.1206, 0.9854, -0.1206, -0.1206, 0.9854, 0.1206, -0.1206, 0.9854, 0.1206, -0.1206, 0.9854, 0.1206, -0.1206, 0.9854, 0.1206, -0.1206, 0.9854, 0.1562, -0.1562, 0.9753, 0.1562, -0.1562, 0.9753, 0.1562, -0.1562, 0.9753, 0.1562, -0.1562, 0.9753, 0.0, 0.0, 1.0, 0.0, 0.0, 1.0, 0.0, 0.0, 1.0, 0.0, 0.0, 1.0, 0.0, 0.0, 1.0, 0.0, 0.0, 1.0, 0.0, 0.0, 1.0, 0.0, 0.0, 1.0, 0.0, 0.0, 1.0, 0.0, 0.0, 1.0, 0.0, 0.0, 1.0, 0.0, 0.0, 1.0, -0.1206, 0.1206, 0.9854, -0.1206, 0.1206, 0.9854, -0.1206, 0.1206, 0.9854, -0.1206, 0.1206, 0.9854, 0.1206, 0.1206, 0.9854, 0.1206, 0.1206, 0.9854, 0.1206, 0.1206, 0.9854, 0.1206, 0.1206, 0.9854])] * 3)])
me_plano_008 = bpy.data.meshes.new('Plano.008')
me_plano_008.from_pydata([(-1.0, -1.0, 0.0), (1.0, -1.0, -0.04257), (-1.0, 1.0, 0.09031), (1.0, 1.0, 0.0), (-1.0, 0.0, 0.0), (0.0, -1.0, 0.0), (1.0, 0.0, 0.0), (0.0, 1.0, 0.1031), (0.0, 0.0, 0.0), (-1.0, -0.5, 0.0), (0.5, -1.0, 0.1423), (1.0, 0.5, 0.0), (-0.5, 1.0, 0.1031), (-1.0, 0.5, 0.0), (-0.5, -1.0, 0.0), (1.0, -0.5, 0.1423), (0.5, 1.0, 0.0), (0.0, 0.5, 0.0), (0.0, -0.5, 0.0), (-0.5, 0.0, 0.0), (0.5, 0.0, 0.0), (0.5, -0.5, 0.0), (-0.5, -0.5, 0.0), (-0.5, 0.5, 0.0), (0.5, 0.5, 0.0), (-2.048, 0.09937, 0.0005522), (-0.1931, 0.6019, 0.1118), (-3.005, 1.934, 0.1292), (-1.178, 2.432, 0.0005522), (-2.554, 1.041, 0.0005522), (-1.106, 0.3246, 0.0005522), (-0.6715, 1.491, 0.0005522), (-2.119, 2.207, 0.0005522), (-1.613, 1.266, 0.0005522), (-2.301, 0.57, 0.0005522), (-0.6358, 0.4372, 0.0005522), (-0.9247, 1.962, 0.0005522), (-2.577, 2.064, 0.02656), (-2.807, 1.511, 0.0005522), (-1.577, 0.212, 0.0005522), (-0.4183, 1.02, 0.0005522), (-1.648, 2.32, 0.0005522), (-1.866, 1.736, 0.0005522), (-1.36, 0.7952, 0.0005522), (-2.083, 1.153, 0.0005522), (-1.142, 1.378, 0.0005522), (-0.8889, 0.9079, 0.0005522), (-1.83, 0.6826, 0.0005522), (-2.337, 1.624, 0.0005522), (-1.395, 1.849, 0.0005522), (0.1392, 0.5561, 0.07575), (1.395, 1.588, -0.04703), (-2.188, 1.819, 0.04813), (-0.9157, 2.855, 0.1245), (-1.028, 1.187, 0.02572), (0.7643, 1.071, -0.02186), (0.2346, 2.22, -0.02462), (-1.557, 2.336, 0.02296), (-0.3965, 1.704, 0.0005522), (-0.4473, 0.8708, 0.01451), (1.08, 1.329, -0.03444), (-0.3458, 2.536, -0.01341), (-1.873, 2.078, 0.03555), (-1.608, 1.503, 0.03693), (0.4487, 0.8128, -0.009275), (0.815, 1.904, -0.03582), (-1.237, 2.595, 0.06205), (-0.9769, 2.02, 0.01176), (0.1839, 1.387, -0.01065), (-0.7121, 1.445, 0.01314), (-0.08095, 1.962, -0.01203), (0.4994, 1.646, -0.02324), (-0.1317, 1.129, 0.001931), (-1.292, 1.761, 0.02434), (-0.6614, 2.278, -0.0008261), (-4.354, 1.21, 0.0), (-4.786, -0.09258, -0.04257), (-1.426, 0.7779, 0.09031), (-1.858, -0.5245, 0.0), (-2.89, 0.9939, 0.0), (-4.57, 0.5586, 0.0), (-3.322, -0.3085, 0.0), (-1.642, 0.1267, 0.1031), (-3.106, 0.3427, 0.0), (-3.622, 1.102, 0.0), (-4.678, 0.233, 0.1423), (-2.59, -0.4165, 0.0), (-1.534, 0.4523, 0.1031), (-2.158, 0.8859, 0.0), (-4.462, 0.8842, 0.0), (-4.054, -0.2006, 0.1423), (-1.75, -0.1989, 0.0), (-2.374, 0.2347, 0.0), (-3.838, 0.4507, 0.0), (-2.998, 0.6683, 0.0), (-3.214, 0.01707, 0.0), (-3.946, 0.125, 0.0), (-3.73, 0.7763, 0.0), (-2.266, 0.5603, 0.0), (-2.482, -0.09091, 0.0), (2.984, 1.986, 0.0005522), (2.782, 3.313, 0.1371), (0.0009881, 1.783, 0.0005522), (-0.2013, 3.11, 0.0005522), (1.493, 1.884, 0.0005522), (2.883, 2.649, 0.0005522), (1.29, 3.211, 0.0005522), (-0.1002, 2.447, 0.0005522), (1.392, 2.548, 0.0005522), (2.238, 1.935, 0.0005522), (2.833, 2.981, 0.0005522), (0.5445, 3.161, 0.0005522), (-0.04959, 2.115, 0.0005522), (0.7468, 1.834, 0.0005522), (2.934, 2.317, 0.0005522), (2.036, 3.262, 0.0005522), (-0.1507, 2.779, 0.0005522), (0.6457, 2.497, 0.0005522), (2.137, 2.599, 0.0005522), (1.442, 2.216, 0.0005522), (1.341, 2.88, 0.0005522), (2.087, 2.93, 0.07708), (2.188, 2.267, 0.0005522), (0.6962, 2.166, 0.1002), (0.5951, 2.829, 0.0005522)], [], [(24, 11, 3, 16), (23, 17, 7, 12), (22, 18, 8, 19), (21, 15, 6, 20), (18, 21, 20, 8), (5, 10, 21, 18), (10, 1, 15, 21), (9, 22, 19, 4), (0, 14, 22, 9), (14, 5, 18, 22), (13, 23, 12, 2), (4, 19, 23, 13), (19, 8, 17, 23), (17, 24, 16, 7), (8, 20, 24, 17), (20, 6, 11, 24), (49, 36, 28, 41), (48, 42, 32, 37), (47, 43, 33, 44), (46, 40, 31, 45), (43, 46, 45, 33), (30, 35, 46, 43), (35, 26, 40, 46), (34, 47, 44, 29), (25, 39, 47, 34), (39, 30, 43, 47), (38, 48, 37, 27), (29, 44, 48, 38), (44, 33, 42, 48), (42, 49, 41, 32), (33, 45, 49, 42), (45, 31, 36, 49), (74, 61, 53, 66), (73, 67, 57, 62), (72, 68, 58, 69), (71, 65, 56, 70), (68, 71, 70, 58), (55, 60, 71, 68), (60, 51, 65, 71), (59, 72, 69, 54), (50, 64, 72, 59), (64, 55, 68, 72), (63, 73, 62, 52), (54, 69, 73, 63), (69, 58, 67, 73), (67, 74, 66, 57), (58, 70, 74, 67), (70, 56, 61, 74), (99, 86, 78, 91), (98, 92, 82, 87), (97, 93, 83, 94), (96, 90, 81, 95), (93, 96, 95, 83), (80, 85, 96, 93), (85, 76, 90, 96), (84, 97, 94, 79), (75, 89, 97, 84), (89, 80, 93, 97), (88, 98, 87, 77), (79, 94, 98, 88), (94, 83, 92, 98), (92, 99, 91, 82), (83, 95, 99, 92), (95, 81, 86, 99), (124, 111, 103, 116), (123, 117, 107, 112), (122, 118, 108, 119), (121, 115, 106, 120), (118, 121, 120, 108), (105, 110, 121, 118), (110, 101, 115, 121), (109, 122, 119, 104), (100, 114, 122, 109), (114, 105, 118, 122), (113, 123, 112, 102), (104, 119, 123, 113), (119, 108, 117, 123), (117, 124, 116, 107), (108, 120, 124, 117), (120, 106, 111, 124)])
me_plano_008.polygons.foreach_set('use_smooth', [True] * 80)
me_plano_008.polygons.foreach_set('material_index', [0, 0, 0, 0, 0, 0, 0, 0, 0, 0, 0, 0, 0, 0, 0, 0, 1, 1, 1, 1, 1, 1, 1, 1, 1, 1, 1, 1, 1, 1, 1, 1, 5, 5, 5, 5, 5, 5, 5, 5, 5, 5, 5, 5, 5, 5, 5, 5, 8, 8, 8, 8, 8, 8, 8, 8, 8, 8, 8, 8, 8, 8, 8, 8, 9, 9, 9, 9, 9, 9, 9, 9, 9, 9, 9, 9, 9, 9, 9, 9])
_k = set([(5, 18), (6, 20), (7, 17), (10, 21), (12, 23), (13, 23), (15, 21), (16, 24), (17, 23), (17, 24), (18, 21), (20, 21), (32, 42), (35, 46), (37, 48), (38, 48), (40, 46), (42, 48), (57, 67), (59, 72), (61, 74), (64, 72), (66, 74), (67, 74), (80, 93), (81, 95), (82, 92), (85, 96), (87, 98), (88, 98), (90, 96), (91, 99), (92, 98), (92, 99), (93, 96), (95, 96), (104, 119), (105, 118), (106, 120), (107, 117), (108, 117), (108, 118), (108, 119), (108, 120), (110, 121), (112, 123), (113, 123), (115, 121), (117, 123), (118, 121), (119, 123), (120, 121)])
me_plano_008.attributes.new('sharp_edge', 'BOOLEAN', 'EDGE').data.foreach_set('value', [ (min(e.vertices), max(e.vertices)) in _k for e in me_plano_008.edges])
_uv = me_plano_008.uv_layers.new(name='Mapa UV')
_uv.uv.foreach_set('vector', [0.75, 0.75, 1.0, 0.75, 1.0, 1.0, 0.75, 1.0, 0.25, 0.75, 0.5, 0.75, 0.5, 1.0, 0.25, 1.0, 0.25, 0.25, 0.5, 0.25, 0.5, 0.5, 0.25, 0.5, 0.75, 0.25, 1.0, 0.25, 1.0, 0.5, 0.75, 0.5, 0.5, 0.25, 0.75, 0.25, 0.75, 0.5, 0.5, 0.5, 0.5, 0.0, 0.75, 0.0, 0.75, 0.25, 0.5, 0.25, 0.75, 0.0, 1.0, 0.0, 1.0, 0.25, 0.75, 0.25, 0.0, 0.25, 0.25, 0.25, 0.25, 0.5, 0.0, 0.5, 0.0, 0.0, 0.25, 0.0, 0.25, 0.25, 0.0, 0.25, 0.25, 0.0, 0.5, 0.0, 0.5, 0.25, 0.25, 0.25, 0.0, 0.75, 0.25, 0.75, 0.25, 1.0, 0.0, 1.0, 0.0, 0.5, 0.25, 0.5, 0.25, 0.75, 0.0, 0.75, 0.25, 0.5, 0.5, 0.5, 0.5, 0.75, 0.25, 0.75, 0.5, 0.75, 0.75, 0.75, 0.75, 1.0, 0.5, 1.0, 0.5, 0.5, 0.75, 0.5, 0.75, 0.75, 0.5, 0.75, 0.75, 0.5, 1.0, 0.5, 1.0, 0.75, 0.75, 0.75, 0.75, 0.75, 1.0, 0.75, 1.0, 1.0, 0.75, 1.0, 0.25, 0.75, 0.5, 0.75, 0.5, 1.0, 0.25, 1.0, 0.25, 0.25, 0.5, 0.25, 0.5, 0.5, 0.25, 0.5, 0.75, 0.25, 1.0, 0.25, 1.0, 0.5, 0.75, 0.5, 0.5, 0.25, 0.75, 0.25, 0.75, 0.5, 0.5, 0.5, 0.5, 0.0, 0.75, 0.0, 0.75, 0.25, 0.5, 0.25, 0.75, 0.0, 1.0, 0.0, 1.0, 0.25, 0.75, 0.25, 0.0, 0.25, 0.25, 0.25, 0.25, 0.5, 0.0, 0.5, 0.0, 0.0, 0.25, 0.0, 0.25, 0.25, 0.0, 0.25, 0.25, 0.0, 0.5, 0.0, 0.5, 0.25, 0.25, 0.25, 0.0, 0.75, 0.25, 0.75, 0.25, 1.0, 0.0, 1.0, 0.0, 0.5, 0.25, 0.5, 0.25, 0.75, 0.0, 0.75, 0.25, 0.5, 0.5, 0.5, 0.5, 0.75, 0.25, 0.75, 0.5, 0.75, 0.75, 0.75, 0.75, 1.0, 0.5, 1.0, 0.5, 0.5, 0.75, 0.5, 0.75, 0.75, 0.5, 0.75, 0.75, 0.5, 1.0, 0.5, 1.0, 0.75, 0.75, 0.75, 0.75, 0.75, 1.0, 0.75, 1.0, 1.0, 0.75, 1.0, 0.25, 0.75, 0.5, 0.75, 0.5, 1.0, 0.25, 1.0, 0.25, 0.25, 0.5, 0.25, 0.5, 0.5, 0.25, 0.5, 0.75, 0.25, 1.0, 0.25, 1.0, 0.5, 0.75, 0.5, 0.5, 0.25, 0.75, 0.25, 0.75, 0.5, 0.5, 0.5, 0.5, 0.0, 0.75, 0.0, 0.75, 0.25, 0.5, 0.25, 0.75, 0.0, 1.0, 0.0, 1.0, 0.25, 0.75, 0.25, 0.0, 0.25, 0.25, 0.25, 0.25, 0.5, 0.0, 0.5, 0.0, 0.0, 0.25, 0.0, 0.25, 0.25, 0.0, 0.25, 0.25, 0.0, 0.5, 0.0, 0.5, 0.25, 0.25, 0.25, 0.0, 0.75, 0.25, 0.75, 0.25, 1.0, 0.0, 1.0, 0.0, 0.5, 0.25, 0.5, 0.25, 0.75, 0.0, 0.75, 0.25, 0.5, 0.5, 0.5, 0.5, 0.75, 0.25, 0.75, 0.5, 0.75, 0.75, 0.75, 0.75, 1.0, 0.5, 1.0, 0.5, 0.5, 0.75, 0.5, 0.75, 0.75, 0.5, 0.75, 0.75, 0.5, 1.0, 0.5, 1.0, 0.75, 0.75, 0.75, 0.75, 0.75, 1.0, 0.75, 1.0, 1.0, 0.75, 1.0, 0.25, 0.75, 0.5, 0.75, 0.5, 1.0, 0.25, 1.0, 0.25, 0.25, 0.5, 0.25, 0.5, 0.5, 0.25, 0.5, 0.75, 0.25, 1.0, 0.25, 1.0, 0.5, 0.75, 0.5, 0.5, 0.25, 0.75, 0.25, 0.75, 0.5, 0.5, 0.5, 0.5, 0.0, 0.75, 0.0, 0.75, 0.25, 0.5, 0.25, 0.75, 0.0, 1.0, 0.0, 1.0, 0.25, 0.75, 0.25, 0.0, 0.25, 0.25, 0.25, 0.25, 0.5, 0.0, 0.5, 0.0, 0.0, 0.25, 0.0, 0.25, 0.25, 0.0, 0.25, 0.25, 0.0, 0.5, 0.0, 0.5, 0.25, 0.25, 0.25, 0.0, 0.75, 0.25, 0.75, 0.25, 1.0, 0.0, 1.0, 0.0, 0.5, 0.25, 0.5, 0.25, 0.75, 0.0, 0.75, 0.25, 0.5, 0.5, 0.5, 0.5, 0.75, 0.25, 0.75, 0.5, 0.75, 0.75, 0.75, 0.75, 1.0, 0.5, 1.0, 0.5, 0.5, 0.75, 0.5, 0.75, 0.75, 0.5, 0.75, 0.75, 0.5, 1.0, 0.5, 1.0, 0.75, 0.75, 0.75, 0.75, 0.75, 1.0, 0.75, 1.0, 1.0, 0.75, 1.0, 0.25, 0.75, 0.5, 0.75, 0.5, 1.0, 0.25, 1.0, 0.25, 0.25, 0.5, 0.25, 0.5, 0.5, 0.25, 0.5, 0.75, 0.25, 1.0, 0.25, 1.0, 0.5, 0.75, 0.5, 0.5, 0.25, 0.75, 0.25, 0.75, 0.5, 0.5, 0.5, 0.5, 0.0, 0.75, 0.0, 0.75, 0.25, 0.5, 0.25, 0.75, 0.0, 1.0, 0.0, 1.0, 0.25, 0.75, 0.25, 0.0, 0.25, 0.25, 0.25, 0.25, 0.5, 0.0, 0.5, 0.0, 0.0, 0.25, 0.0, 0.25, 0.25, 0.0, 0.25, 0.25, 0.0, 0.5, 0.0, 0.5, 0.25, 0.25, 0.25, 0.0, 0.75, 0.25, 0.75, 0.25, 1.0, 0.0, 1.0, 0.0, 0.5, 0.25, 0.5, 0.25, 0.75, 0.0, 0.75, 0.25, 0.5, 0.5, 0.5, 0.5, 0.75, 0.25, 0.75, 0.5, 0.75, 0.75, 0.75, 0.75, 1.0, 0.5, 1.0, 0.5, 0.5, 0.75, 0.5, 0.75, 0.75, 0.5, 0.75, 0.75, 0.5, 1.0, 0.5, 1.0, 0.75, 0.75, 0.75])
me_plano_008.materials.append(mat_3_006)
me_plano_008.materials.append(mat_1_005)
me_plano_008.materials.append(mat_1_006)
me_plano_008.materials.append(mat_3_005)
me_plano_008.materials.append(mat_4_005)
me_plano_008.materials.append(mat_2_005)
me_plano_008.materials.append(mat_5_006)
me_plano_008.materials.append(mat_6_005)
me_plano_008.materials.append(mat_3_007)
me_plano_008.materials.append(mat_4_006)
me_plano_008.use_remesh_fix_poles = True
me_plano_008.use_remesh_preserve_attributes = False
me_plano_008.update()
me_plano_008.normals_split_custom_set([tuple(v) for v in zip(*[iter([0.0, 0.0, 1.0, 0.0, 0.0, 1.0, 0.0, 0.0, 1.0, 0.0, 0.0, 1.0, 0.0, -0.2019, 0.9794, 0.0, -0.2019, 0.9794, 0.0, -0.2019, 0.9794, 0.0, -0.2019, 0.9794, 0.0, 0.0, 1.0, 0.0, 0.0, 1.0, 0.0, 0.0, 1.0, 0.0, 0.0, 1.0, -0.1395, 0.1395, 0.9804, -0.1395, 0.1395, 0.9804, -0.1395, 0.1395, 0.9804, -0.1395, 0.1395, 0.9804, 0.0, 0.0, 1.0, 0.0, 0.0, 1.0, 0.0, 0.0, 1.0, 0.0, 0.0, 1.0, -0.1395, 0.1395, 0.9804, -0.1395, 0.1395, 0.9804, -0.1395, 0.1395, 0.9804, -0.1395, 0.1395, 0.9804, 0.04249, -0.04249, 0.9982, 0.04249, -0.04249, 0.9982, 0.04249, -0.04249, 0.9982, 0.04249, -0.04249, 0.9982, 0.0, 0.0, 1.0, 0.0, 0.0, 1.0, 0.0, 0.0, 1.0, 0.0, 0.0, 1.0, 0.0, 0.0, 1.0, 0.0, 0.0, 1.0, 0.0, 0.0, 1.0, 0.0, 0.0, 1.0, 0.0, 0.0, 1.0, 0.0, 0.0, 1.0, 0.0, 0.0, 1.0, 0.0, 0.0, 1.0, -0.01253, -0.1898, 0.9817, -0.01253, -0.1898, 0.9817, -0.01253, -0.1898, 0.9817, -0.01253, -0.1898, 0.9817, 0.0, 0.0, 1.0, 0.0, 0.0, 1.0, 0.0, 0.0, 1.0, 0.0, 0.0, 1.0, 0.0, 0.0, 1.0, 0.0, 0.0, 1.0, 0.0, 0.0, 1.0, 0.0, 0.0, 1.0, 0.102, -0.102, 0.9895, 0.102, -0.102, 0.9895, 0.102, -0.102, 0.9895, 0.102, -0.102, 0.9895, 0.0, 0.0, 1.0, 0.0, 0.0, 1.0, 0.0, 0.0, 1.0, 0.0, 0.0, 1.0, 0.0, 0.0, 1.0, 0.0, 0.0, 1.0, 0.0, 0.0, 1.0, 0.0, 0.0, 1.0, 1.695e-11, 0.0, 1.0, 7.036e-11, 0.0, 1.0, 8.731e-11, 0.0, 1.0, 2.569e-12, 0.0, 1.0, 0.0312, -0.01163, 0.9994, 0.0312, -0.01163, 0.9994, 0.0312, -0.01163, 0.9994, 0.0312, -0.01163, 0.9994, 1.087e-11, 0.0, 1.0, 2.063e-11, 0.0, 1.0, 1.216e-11, 0.0, 1.0, 5.522e-19, 0.0, 1.0, 7.682e-12, 0.0, 1.0, -2.91e-11, 0.0, 1.0, 7.362e-12, 0.0, 1.0, 1.327e-11, 0.0, 1.0, 2.063e-11, 0.0, 1.0, 7.682e-12, 0.0, 1.0, 1.327e-11, 0.0, 1.0, 1.216e-11, 0.0, 1.0, 1.695e-11, 0.0, 1.0, 2.91e-11, 0.0, 1.0, 7.682e-12, 0.0, 1.0, 2.063e-11, 0.0, 1.0, -0.1359, 0.05065, 0.9894, -0.1359, 0.05065, 0.9894, -0.1359, 0.05065, 0.9894, -0.1359, 0.05065, 0.9894, -4.793e-12, 0.0, 1.0, 1.087e-11, 0.0, 1.0, 5.522e-19, 0.0, 1.0, -2.91e-11, 0.0, 1.0, 2.91e-11, 0.0, 1.0, 1.216e-11, 0.0, 1.0, 1.087e-11, 0.0, 1.0, -4.793e-12, 0.0, 1.0, 1.216e-11, 0.0, 1.0, 1.695e-11, 0.0, 1.0, 2.063e-11, 0.0, 1.0, 1.087e-11, 0.0, 1.0, 0.1407, -0.105, 0.9845, 0.1407, -0.105, 0.9845, 0.1407, -0.105, 0.9845, 0.1407, -0.105, 0.9845, -2.91e-11, 0.0, 1.0, 5.522e-19, 0.0, 1.0, -4.793e-12, 0.0, 1.0, -2.91e-11, 0.0, 1.0, 5.522e-19, 0.0, 1.0, 1.216e-11, 0.0, 1.0, -1.839e-11, 0.0, 1.0, -4.793e-12, 0.0, 1.0, -1.839e-11, 0.0, 1.0, 1.695e-11, 0.0, 1.0, 2.569e-12, 0.0, 1.0, -5.821e-11, 0.0, 1.0, 1.216e-11, 0.0, 1.0, 1.327e-11, 0.0, 1.0, 1.695e-11, 0.0, 1.0, -1.839e-11, 0.0, 1.0, 1.327e-11, 0.0, 1.0, 7.362e-12, 0.0, 1.0, 7.036e-11, 0.0, 1.0, 1.695e-11, 0.0, 1.0, 0.07098, -0.1817, 0.9808, 0.07098, -0.1817, 0.9808, 0.07098, -0.1817, 0.9808, 0.07098, -0.1817, 0.9808, 0.02751, 0.01508, 0.9995, 0.02751, 0.01508, 0.9995, 0.02751, 0.01508, 0.9995, 0.02751, 0.01508, 0.9995, 0.02751, 0.01508, 0.9995, 0.02751, 0.01508, 0.9995, 0.02751, 0.01508, 0.9995, 0.02751, 0.01508, 0.9995, 0.02751, 0.01508, 0.9995, 0.02751, 0.01508, 0.9995, 0.02751, 0.01508, 0.9995, 0.02751, 0.01508, 0.9995, 0.02751, 0.01508, 0.9995, 0.02751, 0.01508, 0.9995, 0.02751, 0.01508, 0.9995, 0.02751, 0.01508, 0.9995, 0.02751, 0.01508, 0.9995, 0.02751, 0.01508, 0.9995, 0.02751, 0.01508, 0.9995, 0.02751, 0.01508, 0.9995, 0.02751, 0.01508, 0.9995, 0.02751, 0.01508, 0.9995, 0.02751, 0.01508, 0.9995, 0.02751, 0.01508, 0.9995, 0.02751, 0.01508, 0.9995, 0.02751, 0.01508, 0.9995, 0.02751, 0.01508, 0.9995, 0.02751, 0.01508, 0.9995, 0.03559, 0.1442, 0.9889, 0.03559, 0.1442, 0.9889, 0.03559, 0.1442, 0.9889, 0.03559, 0.1442, 0.9889, 0.02751, 0.01508, 0.9995, 0.02751, 0.01508, 0.9995, 0.02751, 0.01508, 0.9995, 0.02751, 0.01508, 0.9995, 0.02751, 0.01508, 0.9995, 0.02751, 0.01508, 0.9995, 0.02751, 0.01508, 0.9995, 0.02751, 0.01508, 0.9995, 0.02751, 0.01508, 0.9995, 0.02751, 0.01508, 0.9995, 0.02751, 0.01508, 0.9995, 0.02751, 0.01508, 0.9995, 0.02751, 0.01508, 0.9995, 0.02751, 0.01508, 0.9995, 0.02751, 0.01508, 0.9995, 0.02751, 0.01508, 0.9995, 0.02146, -0.07738, 0.9968, 0.02146, -0.07738, 0.9968, 0.02146, -0.07738, 0.9968, 0.02146, -0.07738, 0.9968, 0.02751, 0.01508, 0.9995, 0.02751, 0.01508, 0.9995, 0.02751, 0.01508, 0.9995, 0.02751, 0.01508, 0.9995, 0.02751, 0.01508, 0.9995, 0.02751, 0.01508, 0.9995, 0.02751, 0.01508, 0.9995, 0.02751, 0.01508, 0.9995, 0.0, 0.0, 1.0, 0.0, 0.0, 1.0, 0.0, 0.0, 1.0, 0.0, 0.0, 1.0, -0.1329, 0.04408, 0.9901, -0.1329, 0.04408, 0.9901, -0.1329, 0.04408, 0.9901, -0.1329, 0.04408, 0.9901, 0.0, 0.0, 1.0, 0.0, 0.0, 1.0, 0.0, 0.0, 1.0, 0.0, 0.0, 1.0, 0.1206, 0.1735, 0.9774, 0.1206, 0.1735, 0.9774, 0.1206, 0.1735, 0.9774, 0.1206, 0.1735, 0.9774, 0.0, 0.0, 1.0, 0.0, 0.0, 1.0, 0.0, 0.0, 1.0, 0.0, 0.0, 1.0, 0.1206, 0.1735, 0.9774, 0.1206, 0.1735, 0.9774, 0.1206, 0.1735, 0.9774, 0.1206, 0.1735, 0.9774, -0.03684, -0.05302, 0.9979, -0.03684, -0.05302, 0.9979, -0.03684, -0.05302, 0.9979, -0.03684, -0.05302, 0.9979, 0.0, 0.0, 1.0, 0.0, 0.0, 1.0, 0.0, 0.0, 1.0, 0.0, 0.0, 1.0, 0.0, 0.0, 1.0, 0.0, 0.0, 1.0, 0.0, 0.0, 1.0, 0.0, 0.0, 1.0, 0.0, 0.0, 1.0, 0.0, 0.0, 1.0, 0.0, 0.0, 1.0, 0.0, 0.0, 1.0, -0.122, 0.05988, 0.9907, -0.122, 0.05988, 0.9907, -0.122, 0.05988, 0.9907, -0.122, 0.05988, 0.9907, 0.0, 0.0, 1.0, 0.0, 0.0, 1.0, 0.0, 0.0, 1.0, 0.0, 0.0, 1.0, 0.0, 0.0, 1.0, 0.0, 0.0, 1.0, 0.0, 0.0, 1.0, 0.0, 0.0, 1.0, -0.0883, -0.1271, 0.988, -0.0883, -0.1271, 0.988, -0.0883, -0.1271, 0.988, -0.0883, -0.1271, 0.988, 0.0, 0.0, 1.0, 0.0, 0.0, 1.0, 0.0, 0.0, 1.0, 0.0, 0.0, 1.0, 0.0, 0.0, 1.0, 0.0, 0.0, 1.0, 0.0, 0.0, 1.0, 0.0, 0.0, 1.0, 0.0, 0.0, 1.0, 0.0, 0.0, 1.0, 0.0, 0.0, 1.0, 0.0, 0.0, 1.0, -0.07524, 0.1368, 0.9877, -0.07524, 0.1368, 0.9877, -0.07524, 0.1368, 0.9877, -0.07524, 0.1368, 0.9877, 1.378e-11, 0.0, 1.0, 0.0, 0.0, 1.0, 0.0, 0.0, 1.0, 0.0, 0.0, 1.0, -0.05809, 0.1056, 0.9927, -0.05809, 0.1056, 0.9927, -0.05809, 0.1056, 0.9927, -0.05809, 0.1056, 0.9927, -0.04268, -0.1209, 0.9917, -0.04268, -0.1209, 0.9917, -0.04268, -0.1209, 0.9917, -0.04268, -0.1209, 0.9917, 0.05809, -0.1056, 0.9927, 0.05809, -0.1056, 0.9927, 0.05809, -0.1056, 0.9927, 0.05809, -0.1056, 0.9927, -0.0336, -0.09517, 0.9949, -0.0336, -0.09517, 0.9949, -0.0336, -0.09517, 0.9949, -0.0336, -0.09517, 0.9949, 3.065e-11, 0.0, 1.0, 1.378e-11, 0.0, 1.0, 0.0, 0.0, 1.0, 0.0, 0.0, 1.0, 5.821e-11, 0.0, 1.0, 3.065e-11, 0.0, 1.0, 1.378e-11, 0.0, 1.0, 3.065e-11, 0.0, 1.0, 3.065e-11, 0.0, 1.0, 0.0, 0.0, 1.0, 0.0, 0.0, 1.0, 1.378e-11, 0.0, 1.0, -0.05525, -0.1565, 0.9861, -0.05525, -0.1565, 0.9861, -0.05525, -0.1565, 0.9861, -0.05525, -0.1565, 0.9861, 0.07524, -0.1368, 0.9877, 0.07524, -0.1368, 0.9877, 0.07524, -0.1368, 0.9877, 0.07524, -0.1368, 0.9877, 0.05525, 0.1565, 0.9861, 0.05525, 0.1565, 0.9861, 0.05525, 0.1565, 0.9861, 0.05525, 0.1565, 0.9861, 0.0, 0.0, 1.0, 0.0, 0.0, 1.0, 0.0, 0.0, 1.0, 0.0, 0.0, 1.0, 0.0, 0.0, 1.0, 0.0, 0.0, 1.0, 0.0, 0.0, 1.0, 0.0, 0.0, 1.0, 0.0, 0.0, 1.0, 0.0, 0.0, 1.0, 0.0, 0.0, 1.0, 0.0, 0.0, 1.0])] * 3)])

# ---- objects
ob_light = bpy.data.objects.new('Light', light_light)
ob_camera = bpy.data.objects.new('Camera', cam_camera)
ob_2 = bpy.data.objects.new('2', me_plano)
ob_3 = bpy.data.objects.new('3', me_plano_001)
ob_4 = bpy.data.objects.new('4', me_plano_002)
ob_1 = bpy.data.objects.new('1', me_plano_003)
ob_5 = bpy.data.objects.new('5', me_plano_004)
ob_6 = bpy.data.objects.new('6', me_plano_005)
ob_mix = bpy.data.objects.new('Mix', me_plano_008)

# ---- transforms, parenting, visibility, modifiers, constraints
ob_light.location = (4.076, 1.005, 5.904)
ob_light.rotation_euler = (0.6503, 0.05522, 1.866)
ob_light.lock_rotations_4d = False
ob_light.empty_display_type = 'ARROWS'
ob_light.color = (0.0, 0.0, 0.0, 0.0)
ob_light.lineart.crease_threshold = 0.0
ob_camera.location = (7.359, -6.926, 4.958)
ob_camera.rotation_euler = (1.109, 0.0, 0.8149)
ob_camera.lock_rotations_4d = False
ob_camera.empty_display_type = 'ARROWS'
ob_camera.color = (0.0, 0.0, 0.0, 0.0)
ob_camera.display_type = 'WIRE'
ob_camera.lineart.crease_threshold = 0.0
ob_2.location = (0.0, 0.0, 0.0)
ob_2.rotation_euler = (7.55e-08, -7.536e-15, 1.571)
ob_2.scale = (0.7764, 1.164, 1.348)
ob_2.color = (0.8, 0.8, 0.8, 1.0)
ob_3.location = (0.0, 1.917, 0.0)
ob_3.rotation_euler = (7.55e-08, -7.536e-15, 1.571)
ob_3.scale = (0.7764, 1.164, 1.348)
ob_3.color = (0.8, 0.8, 0.8, 1.0)
ob_4.location = (0.0, 3.883, 0.0)
ob_4.rotation_euler = (7.55e-08, -7.536e-15, 1.571)
ob_4.scale = (0.7764, 1.164, 1.348)
ob_4.color = (0.8, 0.8, 0.8, 1.0)
ob_1.location = (0.0, -1.938, 0.0)
ob_1.rotation_euler = (7.55e-08, -7.536e-15, 1.571)
ob_1.scale = (0.7764, 1.164, 1.348)
ob_1.color = (0.8, 0.8, 0.8, 1.0)
ob_5.location = (0.0, 5.802, 0.0)
ob_5.rotation_euler = (7.55e-08, -7.536e-15, 1.571)
ob_5.scale = (0.7764, 1.164, 1.348)
ob_5.color = (0.8, 0.8, 0.8, 1.0)
ob_6.location = (0.0, 7.583, 0.0)
ob_6.rotation_euler = (7.55e-08, -7.536e-15, 1.571)
ob_6.scale = (0.7764, 1.164, 1.348)
ob_6.color = (0.8, 0.8, 0.8, 1.0)
ob_mix.location = (5.861, 2.072, -0.0007442)
ob_mix.rotation_euler = (-4.371e-08, 5.082e-16, 0.7021)
ob_mix.scale = (0.7764, 1.164, 1.348)
ob_mix.color = (0.8, 0.8, 0.8, 1.0)

# ---- collection membership
col_collection.objects.link(ob_light)
col_collection.objects.link(ob_camera)
col_collection.objects.link(ob_2)
col_collection.objects.link(ob_3)
col_collection.objects.link(ob_4)
col_collection.objects.link(ob_1)
col_collection.objects.link(ob_5)
col_collection.objects.link(ob_6)
col_collection.objects.link(ob_mix)

# ---- scene / render settings (as saved in the file)
scene.camera = ob_camera
scene.frame_start = 1; scene.frame_end = 250; scene.frame_set(1)
scene.render.engine = 'BLENDER_EEVEE_NEXT'
scene.cycles.sampling_pattern = 'TABULATED_SOBOL'
scene.cycles.use_light_tree = False
scene.view_settings.view_transform = 'Filmic'
bpy.context.view_layer.update()
